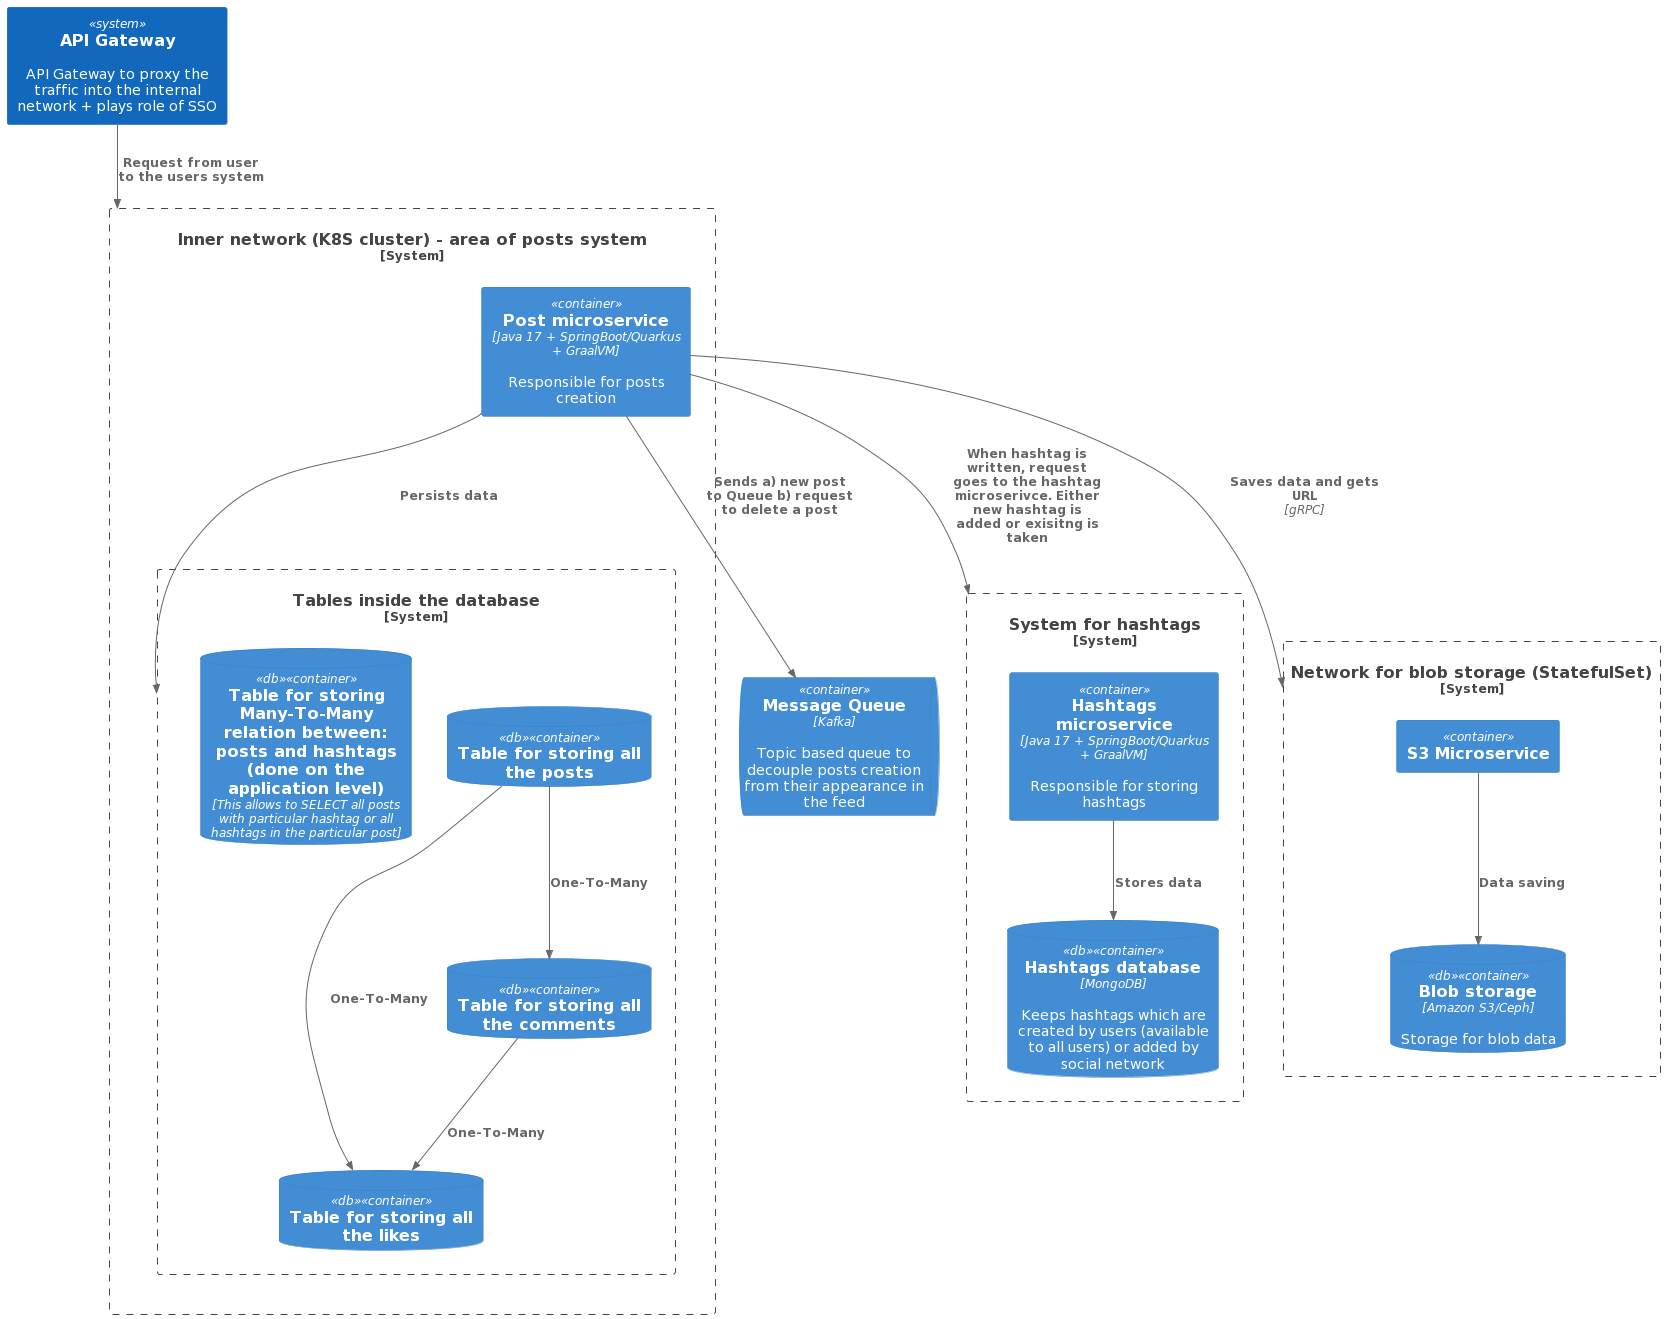

The diagram above was rendered by PlantUML. Its source (embedded in the PNG):
@startuml
!include https://raw.githubusercontent.com/plantuml-stdlib/C4-PlantUML/master/C4_Container.puml

System(agwAlias, "API Gateway", "API Gateway to proxy the traffic into the internal network + plays role of SSO")

System_Boundary(c3, "Inner network (K8S cluster) - area of posts system") {
   System_Boundary(postsDb, "Tables inside the database") {
       ContainerDb(postsTable, "Table for storing all the posts", $tags="db")
       ContainerDb(likesTable, "Table for storing all the likes", $tags="db")
       ContainerDb(commentsTable, "Table for storing all the comments", $tags="db")
       ContainerDb(relationTable, "Table for storing Many-To-Many relation between: posts and hashtags (done on the application level)", $tags="db", "This allows to SELECT all posts with particular hashtag or all hashtags in the particular post")
   }

    Container(posts, "Post microservice", "Java 17 + SpringBoot/Quarkus + GraalVM", "Responsible for posts creation")
}

System_Boundary(hashtagSystem, "System for hashtags") {
    Container(hashtag, "Hashtags microservice", "Java 17 + SpringBoot/Quarkus + GraalVM", "Responsible for storing hashtags")
    ContainerDb(hashtagDb, "Hashtags database", $tags="db", "MongoDB", "Keeps hashtags which are created by users (available to all users) or added by social network")
}

System_Boundary(s3System, "Network for blob storage (StatefulSet)") {
    Container(s3Container, "S3 Microservice")
    ContainerDb(s3, "Blob storage", $tags="db", "Amazon S3/Ceph", "Storage for blob data")
}

ContainerQueue(mq, "Message Queue", "Kafka", "Topic based queue to decouple posts creation from their appearance in the feed")

Rel(agwAlias, c3, "Request from user to the users system")

Rel(postsTable, likesTable, "One-To-Many")
Rel(postsTable, commentsTable, "One-To-Many")
Rel(commentsTable, likesTable, "One-To-Many")

Rel(hashtag, hashtagDb, "Stores data")

Rel(posts, postsDb, "Persists data")
Rel(posts, hashtagSystem, "When hashtag is written, request goes to the hashtag microserivce. Either new hashtag is added or exisitng is taken")

Rel(posts, mq, "Sends a) new post to Queue b) request to delete a post")

Rel(posts, s3System, "Saves data and gets URL", "gRPC")
Rel(s3Container, s3, "Data saving")
@enduml